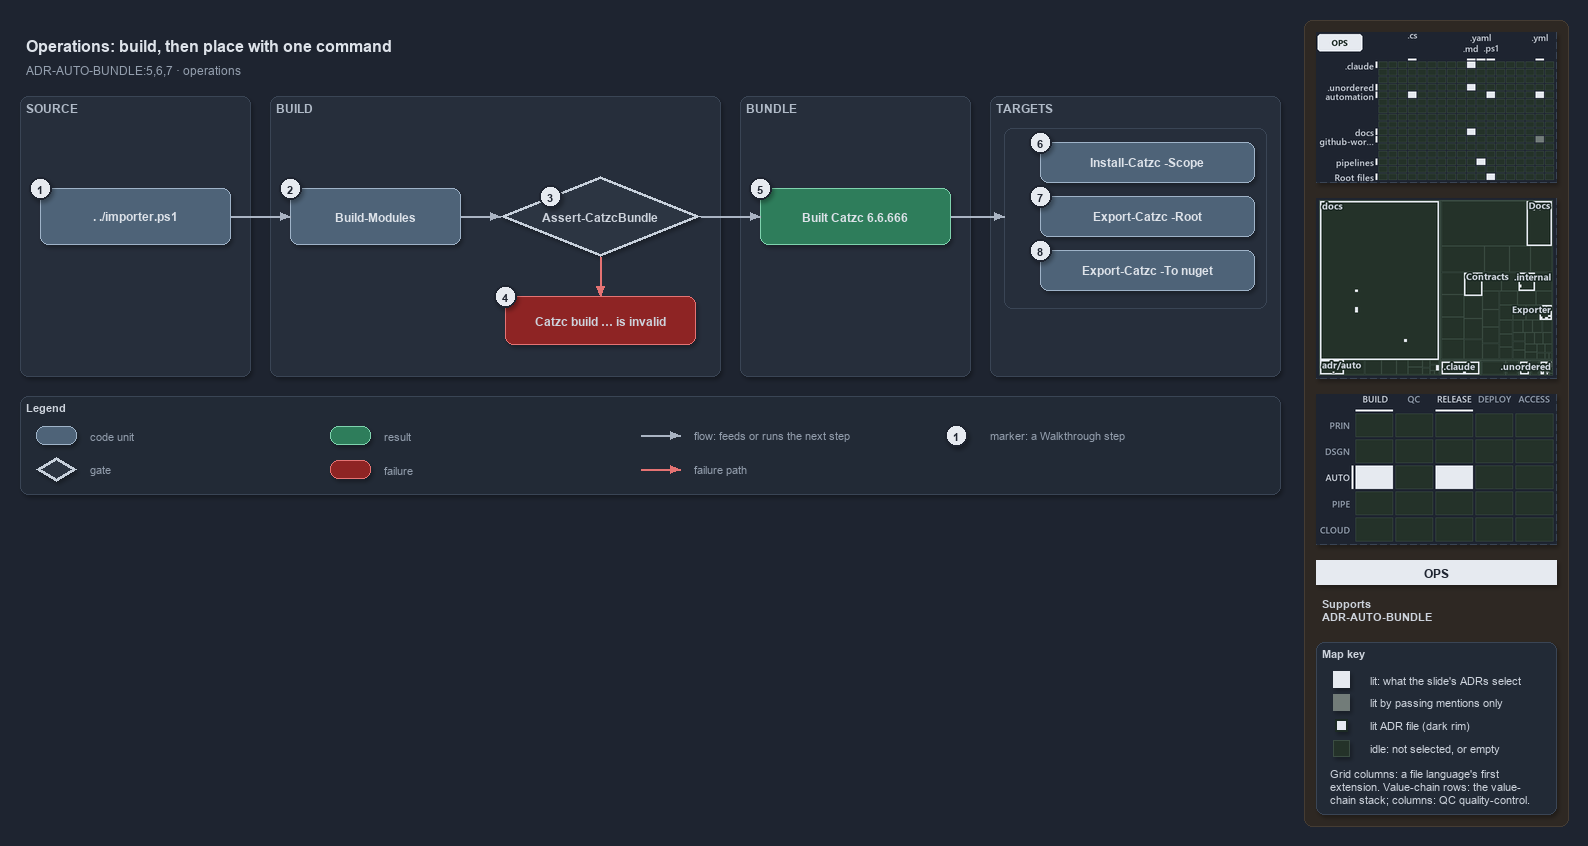

The diagram above was exported from draw.io. Its source (the exported page's mxGraphModel, read from the mxfile embedded in the PNG):
<mxGraphModel dx="1024" dy="768" grid="0" gridSize="10" guides="1" tooltips="1" connect="1" arrows="1" fold="1" page="1" pageScale="1" pageWidth="1572" pageHeight="600" background="#1E2430" math="0" shadow="1">
  <root>
    <mxCell id="0" />
    <mxCell id="1" parent="0" />
    <mxCell id="sidebar-bg" value="" style="rounded=1;arcSize=2;html=1;fillColor=#2E2823;strokeColor=#453C33;shadow=0;" vertex="1" parent="1">
      <mxGeometry x="1304" y="4" width="264" height="806" as="geometry" />
    </mxCell>
    <mxCell id="title" value="Operations: build, then place with one command" style="text;html=1;align=left;verticalAlign=middle;fontSize=16;fontStyle=1;fontColor=#DDE2E9;" vertex="1" parent="1">
      <mxGeometry x="20" y="14" width="1260" height="30" as="geometry" />
    </mxCell>
    <mxCell id="subtitle" value="ADR-AUTO-BUNDLE:5,6,7 &amp;#183; operations" style="text;html=1;align=left;verticalAlign=middle;fontSize=12;fontColor=#949FAE;" vertex="1" parent="1">
      <mxGeometry x="20" y="44" width="1240" height="20" as="geometry" />
    </mxCell>
    <mxCell id="band-source" value="SOURCE" style="rounded=1;html=1;arcSize=3;fillColor=#262E3B;strokeColor=#3A4555;verticalAlign=top;align=left;spacingLeft=8;fontStyle=1;fontSize=12;fontColor=#B0BAC7;" vertex="1" parent="1">
      <mxGeometry x="20" y="80" width="230" height="280" as="geometry" />
    </mxCell>
    <mxCell id="band-build" value="BUILD" style="rounded=1;html=1;arcSize=3;fillColor=#262E3B;strokeColor=#3A4555;verticalAlign=top;align=left;spacingLeft=8;fontStyle=1;fontSize=12;fontColor=#B0BAC7;" vertex="1" parent="1">
      <mxGeometry x="270" y="80" width="450" height="280" as="geometry" />
    </mxCell>
    <mxCell id="band-bundle" value="BUNDLE" style="rounded=1;html=1;arcSize=3;fillColor=#262E3B;strokeColor=#3A4555;verticalAlign=top;align=left;spacingLeft=8;fontStyle=1;fontSize=12;fontColor=#B0BAC7;" vertex="1" parent="1">
      <mxGeometry x="740" y="80" width="230" height="280" as="geometry" />
    </mxCell>
    <mxCell id="band-roots" value="TARGETS" style="rounded=1;html=1;arcSize=3;fillColor=#262E3B;strokeColor=#3A4555;verticalAlign=top;align=left;spacingLeft=8;fontStyle=1;fontSize=12;fontColor=#B0BAC7;" vertex="1" parent="1">
      <mxGeometry x="990" y="80" width="290" height="280" as="geometry" />
    </mxCell>
    <mxCell id="g-entry" value="&lt;b&gt;. ./importer.ps1&lt;/b&gt;" style="rounded=1;whiteSpace=wrap;html=1;arcSize=20;fillColor=#4E6378;strokeColor=#9FB3C8;fontColor=#DDE2E9;fontSize=12;" vertex="1" parent="1">
      <mxGeometry x="40" y="172" width="190" height="56" as="geometry" />
    </mxCell>
    <mxCell id="g-build" value="&lt;b&gt;Build-Modules&lt;/b&gt;" style="rounded=1;whiteSpace=wrap;html=1;arcSize=20;fillColor=#4E6378;strokeColor=#9FB3C8;fontColor=#DDE2E9;fontSize=12;" vertex="1" parent="1">
      <mxGeometry x="290" y="172" width="170" height="56" as="geometry" />
    </mxCell>
    <mxCell id="g-guard" value="&lt;b&gt;Assert-CatzcBundle&lt;/b&gt;" style="rhombus;whiteSpace=wrap;html=1;fillColor=#2C3542;strokeColor=#C7D0DB;strokeWidth=3;fontSize=12;fontColor=#CDD3DC;" vertex="1" parent="1">
      <mxGeometry x="500" y="160" width="200" height="80" as="geometry" />
    </mxCell>
    <mxCell id="g-invalid" value="&lt;b&gt;Catzc build &amp;#8230; is invalid&lt;/b&gt;" style="rounded=1;whiteSpace=wrap;html=1;arcSize=20;fillColor=#8E2424;strokeColor=#E57373;fontSize=12;" vertex="1" parent="1">
      <mxGeometry x="505" y="280" width="190" height="48" as="geometry" />
    </mxCell>
    <mxCell id="g-built" value="&lt;b&gt;Built Catzc 6.6.666&lt;/b&gt;" style="rounded=1;whiteSpace=wrap;html=1;arcSize=20;fillColor=#2E7D5B;strokeColor=#7FD3AE;fontColor=#DDE2E9;fontSize=12;" vertex="1" parent="1">
      <mxGeometry x="760" y="172" width="190" height="56" as="geometry" />
    </mxCell>
    <mxCell id="frame-targets" value="" style="rounded=1;html=1;arcSize=6;fillColor=none;strokeColor=#3A4555;" vertex="1" parent="1">
      <mxGeometry x="1004" y="112" width="262" height="180" as="geometry" />
    </mxCell>
    <mxCell id="g-scope" value="&lt;b&gt;Install-Catzc -Scope&lt;/b&gt;" style="rounded=1;whiteSpace=wrap;html=1;arcSize=20;fillColor=#4E6378;strokeColor=#9FB3C8;fontColor=#DDE2E9;fontSize=12;" vertex="1" parent="1">
      <mxGeometry x="1040" y="126" width="214" height="40" as="geometry" />
    </mxCell>
    <mxCell id="g-root" value="&lt;b&gt;Export-Catzc -Root&lt;/b&gt;" style="rounded=1;whiteSpace=wrap;html=1;arcSize=20;fillColor=#4E6378;strokeColor=#9FB3C8;fontColor=#DDE2E9;fontSize=12;" vertex="1" parent="1">
      <mxGeometry x="1040" y="180" width="214" height="40" as="geometry" />
    </mxCell>
    <mxCell id="g-nuget" value="&lt;b&gt;Export-Catzc -To nuget&lt;/b&gt;" style="rounded=1;whiteSpace=wrap;html=1;arcSize=20;fillColor=#4E6378;strokeColor=#9FB3C8;fontColor=#DDE2E9;fontSize=12;" vertex="1" parent="1">
      <mxGeometry x="1040" y="234" width="214" height="40" as="geometry" />
    </mxCell>
    <mxCell id="p-edge-entry-build-a" value="" style="text;html=1;strokeColor=none;fillColor=none;" vertex="1" parent="1">
      <mxGeometry x="230" y="200" width="1" height="1" as="geometry" />
    </mxCell>
    <mxCell id="p-edge-entry-build-b" value="" style="text;html=1;strokeColor=none;fillColor=none;" vertex="1" parent="1">
      <mxGeometry x="290" y="200" width="1" height="1" as="geometry" />
    </mxCell>
    <mxCell id="edge-entry-build" value="" style="edgeStyle=orthogonalEdgeStyle;rounded=1;html=1;fontSize=10;endArrow=block;strokeColor=#AAB4C3;fontColor=#CDD3DC;shadow=0;" edge="1" parent="1" source="p-edge-entry-build-a" target="p-edge-entry-build-b">
      <mxGeometry relative="1" as="geometry" />
    </mxCell>
    <mxCell id="p-edge-build-guard-a" value="" style="text;html=1;strokeColor=none;fillColor=none;" vertex="1" parent="1">
      <mxGeometry x="460" y="200" width="1" height="1" as="geometry" />
    </mxCell>
    <mxCell id="p-edge-build-guard-b" value="" style="text;html=1;strokeColor=none;fillColor=none;" vertex="1" parent="1">
      <mxGeometry x="500" y="200" width="1" height="1" as="geometry" />
    </mxCell>
    <mxCell id="edge-build-guard" value="" style="edgeStyle=orthogonalEdgeStyle;rounded=1;html=1;fontSize=10;endArrow=block;strokeColor=#AAB4C3;fontColor=#CDD3DC;shadow=0;" edge="1" parent="1" source="p-edge-build-guard-a" target="p-edge-build-guard-b">
      <mxGeometry relative="1" as="geometry" />
    </mxCell>
    <mxCell id="p-edge-guard-built-a" value="" style="text;html=1;strokeColor=none;fillColor=none;" vertex="1" parent="1">
      <mxGeometry x="700" y="200" width="1" height="1" as="geometry" />
    </mxCell>
    <mxCell id="p-edge-guard-built-b" value="" style="text;html=1;strokeColor=none;fillColor=none;" vertex="1" parent="1">
      <mxGeometry x="760" y="200" width="1" height="1" as="geometry" />
    </mxCell>
    <mxCell id="edge-guard-built" value="" style="edgeStyle=orthogonalEdgeStyle;rounded=1;html=1;fontSize=10;endArrow=block;strokeColor=#AAB4C3;fontColor=#CDD3DC;shadow=0;" edge="1" parent="1" source="p-edge-guard-built-a" target="p-edge-guard-built-b">
      <mxGeometry relative="1" as="geometry" />
    </mxCell>
    <mxCell id="p-edge-guard-invalid-a" value="" style="text;html=1;strokeColor=none;fillColor=none;" vertex="1" parent="1">
      <mxGeometry x="600" y="240" width="1" height="1" as="geometry" />
    </mxCell>
    <mxCell id="p-edge-guard-invalid-b" value="" style="text;html=1;strokeColor=none;fillColor=none;" vertex="1" parent="1">
      <mxGeometry x="600" y="280" width="1" height="1" as="geometry" />
    </mxCell>
    <mxCell id="edge-guard-invalid" value="" style="edgeStyle=orthogonalEdgeStyle;rounded=1;html=1;fontSize=10;endArrow=block;strokeColor=#E57373;fontColor=#CDD3DC;shadow=0;" edge="1" parent="1" source="p-edge-guard-invalid-a" target="p-edge-guard-invalid-b">
      <mxGeometry relative="1" as="geometry" />
    </mxCell>
    <mxCell id="p-edge-built-targets-a" value="" style="text;html=1;strokeColor=none;fillColor=none;" vertex="1" parent="1">
      <mxGeometry x="950" y="200" width="1" height="1" as="geometry" />
    </mxCell>
    <mxCell id="p-edge-built-targets-b" value="" style="text;html=1;strokeColor=none;fillColor=none;" vertex="1" parent="1">
      <mxGeometry x="1004" y="200" width="1" height="1" as="geometry" />
    </mxCell>
    <mxCell id="edge-built-targets" value="" style="edgeStyle=orthogonalEdgeStyle;rounded=1;html=1;fontSize=10;endArrow=block;strokeColor=#AAB4C3;fontColor=#CDD3DC;shadow=0;" edge="1" parent="1" source="p-edge-built-targets-a" target="p-edge-built-targets-b">
      <mxGeometry relative="1" as="geometry" />
    </mxCell>
    <mxCell id="mark-1" value="1" style="ellipse;html=1;fillColor=#E6EAF0;strokeColor=#1E2430;strokeWidth=2;fontColor=#1E2430;fontStyle=1;fontSize=11;" vertex="1" parent="1">
      <mxGeometry x="29" y="161" width="22" height="22" as="geometry" />
    </mxCell>
    <mxCell id="mark-2" value="2" style="ellipse;html=1;fillColor=#E6EAF0;strokeColor=#1E2430;strokeWidth=2;fontColor=#1E2430;fontStyle=1;fontSize=11;" vertex="1" parent="1">
      <mxGeometry x="279" y="161" width="22" height="22" as="geometry" />
    </mxCell>
    <mxCell id="mark-3" value="3" style="ellipse;html=1;fillColor=#E6EAF0;strokeColor=#1E2430;strokeWidth=2;fontColor=#1E2430;fontStyle=1;fontSize=11;" vertex="1" parent="1">
      <mxGeometry x="539.0" y="169.0" width="22" height="22" as="geometry" />
    </mxCell>
    <mxCell id="mark-4" value="4" style="ellipse;html=1;fillColor=#E6EAF0;strokeColor=#1E2430;strokeWidth=2;fontColor=#1E2430;fontStyle=1;fontSize=11;" vertex="1" parent="1">
      <mxGeometry x="494" y="269" width="22" height="22" as="geometry" />
    </mxCell>
    <mxCell id="mark-5" value="5" style="ellipse;html=1;fillColor=#E6EAF0;strokeColor=#1E2430;strokeWidth=2;fontColor=#1E2430;fontStyle=1;fontSize=11;" vertex="1" parent="1">
      <mxGeometry x="749" y="161" width="22" height="22" as="geometry" />
    </mxCell>
    <mxCell id="mark-6" value="6" style="ellipse;html=1;fillColor=#E6EAF0;strokeColor=#1E2430;strokeWidth=2;fontColor=#1E2430;fontStyle=1;fontSize=11;" vertex="1" parent="1">
      <mxGeometry x="1029" y="115" width="22" height="22" as="geometry" />
    </mxCell>
    <mxCell id="mark-7" value="7" style="ellipse;html=1;fillColor=#E6EAF0;strokeColor=#1E2430;strokeWidth=2;fontColor=#1E2430;fontStyle=1;fontSize=11;" vertex="1" parent="1">
      <mxGeometry x="1029" y="169" width="22" height="22" as="geometry" />
    </mxCell>
    <mxCell id="mark-8" value="8" style="ellipse;html=1;fillColor=#E6EAF0;strokeColor=#1E2430;strokeWidth=2;fontColor=#1E2430;fontStyle=1;fontSize=11;" vertex="1" parent="1">
      <mxGeometry x="1029" y="223" width="22" height="22" as="geometry" />
    </mxCell>
    <mxCell id="legend" value="&lt;b&gt;Legend&lt;/b&gt;" style="rounded=1;whiteSpace=wrap;html=1;arcSize=6;fillColor=#222A36;strokeColor=#3A4555;align=left;verticalAlign=top;spacing=8;fontSize=11;fontColor=#CDD3DC;" vertex="1" parent="1">
      <mxGeometry x="20" y="380" width="1260" height="98" as="geometry" />
    </mxCell>
    <mxCell id="legend-1-1" value="" style="rounded=1;whiteSpace=wrap;html=1;arcSize=20;fillColor=#4E6378;strokeColor=#9FB3C8;fontColor=#DDE2E9;" vertex="1" parent="1">
      <mxGeometry x="36" y="410" width="40" height="18" as="geometry" />
    </mxCell>
    <mxCell id="legend-1-1-text" value="code unit" style="text;html=1;align=left;verticalAlign=middle;fontSize=11;fontColor=#949FAE;" vertex="1" parent="1">
      <mxGeometry x="84" y="409" width="240" height="20" as="geometry" />
    </mxCell>
    <mxCell id="legend-1-2" value="" style="rhombus;whiteSpace=wrap;html=1;fillColor=#2C3542;strokeColor=#C7D0DB;strokeWidth=3;fontColor=#CDD3DC;" vertex="1" parent="1">
      <mxGeometry x="36" y="441" width="40" height="24" as="geometry" />
    </mxCell>
    <mxCell id="legend-1-2-text" value="gate" style="text;html=1;align=left;verticalAlign=middle;fontSize=11;fontColor=#949FAE;" vertex="1" parent="1">
      <mxGeometry x="84" y="443" width="240" height="20" as="geometry" />
    </mxCell>
    <mxCell id="legend-2-1" value="" style="rounded=1;whiteSpace=wrap;html=1;arcSize=20;fillColor=#2E7D5B;strokeColor=#7FD3AE;fontColor=#DDE2E9;" vertex="1" parent="1">
      <mxGeometry x="330" y="410" width="40" height="18" as="geometry" />
    </mxCell>
    <mxCell id="legend-2-1-text" value="result" style="text;html=1;align=left;verticalAlign=middle;fontSize=11;fontColor=#949FAE;" vertex="1" parent="1">
      <mxGeometry x="378" y="409" width="240" height="20" as="geometry" />
    </mxCell>
    <mxCell id="legend-2-2" value="" style="rounded=1;whiteSpace=wrap;html=1;arcSize=20;fillColor=#8E2424;strokeColor=#E57373;" vertex="1" parent="1">
      <mxGeometry x="330" y="444" width="40" height="18" as="geometry" />
    </mxCell>
    <mxCell id="legend-2-2-text" value="failure" style="text;html=1;align=left;verticalAlign=middle;fontSize=11;fontColor=#949FAE;" vertex="1" parent="1">
      <mxGeometry x="378" y="443" width="240" height="20" as="geometry" />
    </mxCell>
    <mxCell id="legend-3-1-a" value="" style="text;html=1;strokeColor=none;fillColor=none;" vertex="1" parent="1">
      <mxGeometry x="640" y="419" width="1" height="1" as="geometry" />
    </mxCell>
    <mxCell id="legend-3-1-b" value="" style="text;html=1;strokeColor=none;fillColor=none;" vertex="1" parent="1">
      <mxGeometry x="680" y="419" width="1" height="1" as="geometry" />
    </mxCell>
    <mxCell id="legend-3-1" value="" style="edgeStyle=orthogonalEdgeStyle;rounded=1;html=1;fontSize=10;endArrow=block;strokeColor=#AAB4C3;fontColor=#CDD3DC;shadow=0;" edge="1" parent="1" source="legend-3-1-a" target="legend-3-1-b">
      <mxGeometry relative="1" as="geometry" />
    </mxCell>
    <mxCell id="legend-3-1-text" value="flow: feeds or runs the next step" style="text;html=1;align=left;verticalAlign=middle;fontSize=11;fontColor=#949FAE;" vertex="1" parent="1">
      <mxGeometry x="688" y="409" width="240" height="20" as="geometry" />
    </mxCell>
    <mxCell id="legend-3-2-a" value="" style="text;html=1;strokeColor=none;fillColor=none;" vertex="1" parent="1">
      <mxGeometry x="640" y="453" width="1" height="1" as="geometry" />
    </mxCell>
    <mxCell id="legend-3-2-b" value="" style="text;html=1;strokeColor=none;fillColor=none;" vertex="1" parent="1">
      <mxGeometry x="680" y="453" width="1" height="1" as="geometry" />
    </mxCell>
    <mxCell id="legend-3-2" value="" style="edgeStyle=orthogonalEdgeStyle;rounded=1;html=1;fontSize=10;endArrow=block;strokeColor=#E57373;fontColor=#CDD3DC;shadow=0;" edge="1" parent="1" source="legend-3-2-a" target="legend-3-2-b">
      <mxGeometry relative="1" as="geometry" />
    </mxCell>
    <mxCell id="legend-3-2-text" value="failure path" style="text;html=1;align=left;verticalAlign=middle;fontSize=11;fontColor=#949FAE;" vertex="1" parent="1">
      <mxGeometry x="688" y="443" width="240" height="20" as="geometry" />
    </mxCell>
    <mxCell id="legend-4-1" value="1" style="ellipse;html=1;fillColor=#E6EAF0;strokeColor=#1E2430;strokeWidth=2;fontColor=#1E2430;fontStyle=1;fontSize=11;" vertex="1" parent="1">
      <mxGeometry x="945" y="408" width="22" height="22" as="geometry" />
    </mxCell>
    <mxCell id="legend-4-1-text" value="marker: a Walkthrough step" style="text;html=1;align=left;verticalAlign=middle;fontSize=11;fontColor=#949FAE;" vertex="1" parent="1">
      <mxGeometry x="984" y="409" width="240" height="20" as="geometry" />
    </mxCell>
    <mxCell id="minimap-grid" value="" style="shape=image;html=1;imageAspect=0;aspect=fixed;verticalLabelPosition=bottom;strokeColor=#3A4555;dashed=1;fillColor=#222A36;image=data:image/png,(base64 omitted: 16908 chars);" vertex="1" parent="1">
      <mxGeometry x="1316" y="16" width="240" height="150" as="geometry" />
    </mxCell>
    <mxCell id="minimap-tree" value="" style="shape=image;html=1;imageAspect=0;aspect=fixed;verticalLabelPosition=bottom;strokeColor=#3A4555;dashed=1;fillColor=#222A36;image=data:image/png,(base64 omitted: 19044 chars);" vertex="1" parent="1">
      <mxGeometry x="1316" y="182" width="240" height="180" as="geometry" />
    </mxCell>
    <mxCell id="minimap-chain" value="" style="shape=image;html=1;imageAspect=0;aspect=fixed;verticalLabelPosition=bottom;strokeColor=#3A4555;dashed=1;fillColor=#222A36;image=data:image/png,(base64 omitted: 13200 chars);" vertex="1" parent="1">
      <mxGeometry x="1316" y="378" width="240" height="150" as="geometry" />
    </mxCell>
    <mxCell id="lens-badge" value="OPS" style="rounded=0;whiteSpace=wrap;html=1;align=center;verticalAlign=middle;fontSize=12;fontStyle=1;fontColor=#1E2430;fillColor=#E6EAF0;strokeColor=none;" vertex="1" parent="1">
      <mxGeometry x="1316" y="544" width="240" height="24" as="geometry" />
    </mxCell>
    <mxCell id="supports" value="&lt;b&gt;Supports&lt;/b&gt;&lt;br&gt;ADR-AUTO-BUNDLE" style="text;html=1;whiteSpace=wrap;align=left;verticalAlign=top;fontSize=11;fontColor=#CDD3DC;" vertex="1" parent="1">
      <mxGeometry x="1316" y="576" width="240" height="38" as="geometry" />
    </mxCell>
    <mxCell id="mapkey" value="&lt;b&gt;Map key&lt;/b&gt;" style="rounded=1;arcSize=6;whiteSpace=wrap;html=1;align=left;verticalAlign=top;fontSize=11;fontColor=#CDD3DC;fillColor=#222A36;strokeColor=#3A4555;spacingLeft=8;spacingTop=2;" vertex="1" parent="1">
      <mxGeometry x="1316" y="626" width="240" height="172" as="geometry" />
    </mxCell>
    <mxCell id="mapkey-lit" value="" style="rounded=0;html=1;fillColor=#E6EAF0;strokeColor=#E6EAF0;" vertex="1" parent="1">
      <mxGeometry x="1333.0" y="655.0" width="16" height="16" as="geometry" />
    </mxCell>
    <mxCell id="mapkey-lit-text" value="lit: what the slide's ADRs select" style="text;html=1;align=left;verticalAlign=middle;fontSize=11;fontColor=#CDD3DC;" vertex="1" parent="1">
      <mxGeometry x="1364" y="653" width="184" height="20" as="geometry" />
    </mxCell>
    <mxCell id="mapkey-touched" value="" style="rounded=0;html=1;fillColor=#727C79;strokeColor=#727C79;" vertex="1" parent="1">
      <mxGeometry x="1333.0" y="678.0" width="16" height="16" as="geometry" />
    </mxCell>
    <mxCell id="mapkey-touched-text" value="lit by passing mentions only" style="text;html=1;align=left;verticalAlign=middle;fontSize=11;fontColor=#CDD3DC;" vertex="1" parent="1">
      <mxGeometry x="1364" y="676" width="184" height="20" as="geometry" />
    </mxCell>
    <mxCell id="mapkey-adr" value="" style="rounded=0;html=1;fillColor=#E6EAF0;strokeColor=#1C2A24;strokeWidth=2;" vertex="1" parent="1">
      <mxGeometry x="1335.0" y="703.0" width="12" height="12" as="geometry" />
    </mxCell>
    <mxCell id="mapkey-adr-text" value="lit ADR file (dark rim)" style="text;html=1;align=left;verticalAlign=middle;fontSize=11;fontColor=#CDD3DC;" vertex="1" parent="1">
      <mxGeometry x="1364" y="699" width="184" height="20" as="geometry" />
    </mxCell>
    <mxCell id="mapkey-idle" value="" style="rounded=0;html=1;fillColor=#243229;strokeColor=#3B4D43;" vertex="1" parent="1">
      <mxGeometry x="1333.0" y="724.0" width="16" height="16" as="geometry" />
    </mxCell>
    <mxCell id="mapkey-idle-text" value="idle: not selected, or empty" style="text;html=1;align=left;verticalAlign=middle;fontSize=11;fontColor=#CDD3DC;" vertex="1" parent="1">
      <mxGeometry x="1364" y="722" width="184" height="20" as="geometry" />
    </mxCell>
    <mxCell id="mapkey-codes" value="Grid columns: a file language's first&lt;br&gt;extension. Value-chain rows: the value-&lt;br&gt;chain stack; columns: QC quality-control." style="text;html=1;align=left;verticalAlign=top;whiteSpace=wrap;fontSize=11;fontColor=#CDD3DC;" vertex="1" parent="1">
      <mxGeometry x="1324" y="746" width="224" height="46" as="geometry" />
    </mxCell>
  </root>
</mxGraphModel>